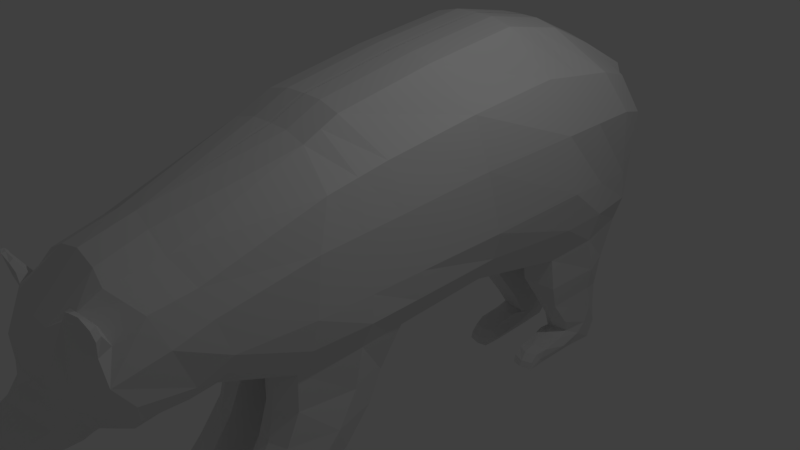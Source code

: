 # Source: SM_Bear_001.blend  (saved by Blender 2.79.0; exported with 4.5.12 LTS)
import bpy
from mathutils import Matrix  # noqa: F401  (used for matrix-valued properties, if any)

bpy.ops.wm.read_factory_settings(use_empty=True)
scene = bpy.context.scene
scene.name = 'Scene'

# ---- collections
col_collection_1 = bpy.data.collections.new('Collection 1'); scene.collection.children.link(col_collection_1)

# ---- world
world_world = bpy.data.worlds.new('World'); scene.world = world_world
world_world.color = (0.05088, 0.05088, 0.05088)
world_world.use_sun_shadow = False
world_world.sun_shadow_jitter_overblur = 0.0
world_world.cycles.sampling_method = 'MANUAL'

# ---- cameras
cam_camera = bpy.data.cameras.new('Camera')
cam_camera.clip_end = 100.0
cam_camera.lens = 35.0
cam_camera.sensor_width = 32.0
cam_camera.sensor_height = 18.0
cam_camera.ortho_scale = 7.314
cam_camera.dof.focus_distance = 0.0
cam_camera.dof.aperture_fstop = 128.0

# ---- lights
light_lamp = bpy.data.lights.new('Lamp', 'POINT')
light_lamp.transmission_factor = 0.0
light_lamp.cutoff_distance = 30.0
light_lamp.energy = 100.0
light_lamp.shadow_buffer_clip_start = 1.001
light_lamp.shadow_soft_size = 0.1
light_lamp.shadow_maximum_resolution = 0.006
light_lamp.use_absolute_resolution = True

# ---- meshes
me_plane = bpy.data.meshes.new('Plane')
me_plane.from_pydata([(0.635, -3.11, 1.372), (0.6056, -2.702, -0.3229), (0.6114, -1.41, 2.047), (0.827, -1.816, -0.5575), (0.6114, -0.9389, 2.274), (0.8691, -0.2531, -0.55), (0.6114, 0.4325, 2.544), (0.6619, 1.397, -0.6445), (0.6114, 1.82, 2.736), (0.8294, 2.819, -0.8385), (0.6114, 2.736, 2.571), (0.7841, 4.396, -0.6896), (0.6114, 3.471, 2.243), (0.7654, 4.641, 0.3631), (0.6708, 4.216, 1.828), (0.7671, 4.59, 0.8517), (0.5537, -3.738, 1.238), (0.3955, -3.13, -0.5021), (0.4728, -4.13, 1.011), (0.4718, -3.622, -0.5032), (0.2171, -4.543, 0.03067), (0.3326, -4.096, -0.4596), (0.1905, -4.876, -0.1573), (0.2981, -4.59, -0.4985), (-0.03213, -1.392, 2.129), (0.0, -3.047, 1.616), (-0.06079, -2.702, -0.3229), (-0.004918, -1.908, -0.4937), (0.0, -0.1743, -0.5553), (-0.03213, -0.9213, 2.356), (-0.004918, 1.397, -0.6445), (-0.03213, 0.4501, 2.625), (-0.004918, 2.709, -0.6953), (-0.03213, 1.838, 2.817), (0.0, 4.459, -0.6209), (-0.03213, 2.753, 2.653), (-0.011, 4.753, 0.3867), (-0.03213, 3.489, 2.325), (-0.0565, 4.7, 0.9197), (0.0, 4.232, 1.904), (0.0, -3.691, 1.432), (-0.1407, -3.097, -0.5479), (0.0, -4.223, 0.8978), (0.0, -3.588, -0.5505), (0.0, -4.634, 0.1039), (-0.004918, -4.049, -0.5482), (0.0, -4.956, -0.1298), (-0.004918, -4.548, -0.5648), (0.2693, -4.22, 0.8867), (0.3352, -3.706, 1.356), (0.3381, 4.233, 1.881), (0.2769, 4.7, 0.9197), (0.2911, 0.4532, 2.616), (0.2911, 1.841, 2.808), (0.2318, -3.097, -0.5479), (0.3024, -3.588, -0.5505), (0.3366, -0.1743, -0.5553), (0.2851, -1.897, -0.5248), (0.3224, 4.753, 0.3867), (0.2911, -1.389, 2.119), (0.2911, -0.9182, 2.346), (0.2911, 3.492, 2.315), (0.2776, 4.429, -0.7023), (0.3337, 2.746, -0.7588), (0.1066, -4.584, 0.07607), (0.3208, -3.101, 1.54), (0.2911, 2.756, 2.643), (0.2618, -4.079, -0.5027), (0.3285, 1.397, -0.6445), (0.2026, -4.552, -0.5605), (0.1002, -4.916, -0.1285), (0.2724, -2.702, -0.3229), (0.7607, -1.786, -1.129), (0.6995, -0.4518, -1.203), (0.2675, -1.899, -1.16), (0.3636, -0.4503, -1.203), (0.7186, -1.951, -1.609), (0.669, -0.626, -1.669), (0.2978, -2.064, -1.598), (0.3356, -0.626, -1.669), (0.7059, -2.291, -2.036), (0.6619, -1.016, -2.153), (0.311, -2.325, -1.995), (0.3285, -1.016, -2.153), (0.7486, -2.544, -2.363), (0.6619, -1.775, -2.67), (0.3032, -2.549, -2.357), (0.3285, -1.775, -2.67), (0.7486, -2.72, -2.55), (0.6619, -2.159, -2.88), (0.3102, -2.721, -2.541), (0.231, -2.159, -2.88), (0.7415, -2.99, -2.582), (0.8235, -2.843, -2.88), (0.3187, -2.994, -2.583), (0.2273, -2.899, -2.88), (0.6977, -3.152, -2.621), (0.8067, -3.06, -2.88), (0.3283, -3.177, -2.63), (0.2497, -3.074, -2.88), (0.6817, -3.342, -2.703), (0.6396, -3.445, -2.88), (0.3412, -3.37, -2.716), (0.3664, -3.439, -2.873), (0.792, 2.969, -1.4), (0.74, 4.234, -1.307), (0.3342, 2.848, -1.336), (0.3469, 4.242, -1.305), (0.7054, 3.186, -1.836), (0.6906, 4.209, -1.829), (0.3299, 3.18, -1.804), (0.3015, 4.232, -1.829), (0.7015, 3.504, -2.256), (0.6654, 4.278, -2.293), (0.3054, 3.502, -2.248), (0.3211, 4.322, -2.302), (0.6585, 3.451, -2.566), (0.6709, 4.217, -2.859), (0.2858, 3.443, -2.525), (0.3331, 4.217, -2.859), (0.6704, 3.083, -2.605), (0.629, 3.755, -2.859), (0.3154, 3.084, -2.6), (0.309, 3.756, -2.859), (0.6274, 2.909, -2.644), (0.623, 3.088, -2.859), (0.294, 2.909, -2.644), (0.2896, 3.088, -2.859), (0.628, 2.806, -2.749), (0.635, 2.896, -2.859), (0.2946, 2.806, -2.749), (0.2933, 2.923, -2.859), (0.3091, 4.372, -2.632), (0.6445, 4.376, -2.624), (0.6409, 3.638, -2.505), (0.2787, 3.635, -2.559), (1.06, -2.909, 0.7693), (1.194, -1.69, 1.079), (1.194, -0.4818, 1.156), (1.194, 0.8833, 1.252), (1.301, 2.337, 1.357), (1.312, 3.566, 1.399), (1.159, 4.109, 1.239), (0.8513, 4.364, 1.364), (1.02, -3.367, 0.6077), (0.9096, -3.971, 0.4095), (0.3904, -4.405, -0.1432), (0.3233, -4.815, -0.3106), (0.0, 4.501, 1.444), (0.0, -4.792, -0.4465), (0.2771, -4.784, -0.4018), (0.4382, 4.519, 1.467), (1.102, -1.506, 1.657), (1.102, -0.6662, 1.809), (1.102, 0.7021, 1.991), (1.102, 2.071, 2.123), (1.154, 3.19, 1.998), (1.015, 3.818, 1.804), (0.7635, 4.226, 1.559), (0.0, 4.426, 1.602), (0.2218, -4.874, -0.2857), (0.9507, -2.979, 1.106), (0.8862, -3.508, 0.9907), (0.8675, -4.013, 0.7496), (0.3062, -4.475, -0.04284), (0.2461, -4.869, -0.231), (0.0, -4.973, -0.3069), (0.4107, 4.432, 1.613), (1.057, -2.72, 0.268), (0.8831, -3.094, -0.03833), (0.8714, -3.728, 0.05035), (0.3925, -4.215, -0.2685), (0.3118, -4.668, -0.4081), (0.0, -4.652, -0.5189), (0.3818, 4.645, 1.2), (1.164, -1.743, 0.2934), (1.164, -0.1655, 0.2955), (1.164, 1.196, 0.3043), (1.294, 2.619, 0.4461), (1.081, 4.041, 0.2935), (1.036, 4.384, 0.8014), (0.7968, 4.498, 1.119), (0.0, 4.627, 1.177), (0.2844, -4.691, -0.4901), (0.4573, -4.345, 0.5337), (0.4695, -3.78, -0.416), (0.0, -4.379, 0.6182), (-0.01701, -3.748, -0.4607), (0.3097, -3.748, -0.4607), (0.2186, -4.354, 0.6034), (0.6892, -4.147, 0.2317), (0.6014, -4.228, 0.4122), (0.6991, -3.923, -0.009255), (0.2736, -4.4, 0.171), (0.0, -4.502, 0.2345), (0.2748, -3.98, -0.4589), (0.3411, -4.007, -0.4188), (-0.05171, -3.964, -0.4878), (0.095, -4.449, 0.2208), (0.4536, -4.297, 0.001863), (0.3977, -4.343, 0.08772), (0.4399, -4.1, -0.1681), (0.9547, -0.9602, -0.5144), (0.6114, -1.174, 2.161), (-0.004918, -0.9348, -0.5301), (-0.03213, -1.157, 2.243), (0.2911, -1.154, 2.233), (0.2042, -0.9312, -0.5378), (0.854, -0.9933, -1.159), (0.2007, -0.9651, -1.135), (0.8661, -1.275, -1.626), (0.2041, -1.277, -1.609), (0.8293, -1.657, -2.127), (0.2124, -1.652, -2.068), (0.8017, -2.147, -2.563), (0.1964, -2.157, -2.502), (0.78, -2.406, -2.718), (0.2096, -2.415, -2.728), (0.8122, -2.901, -2.745), (0.1993, -2.92, -2.768), (0.8085, -3.113, -2.757), (0.2341, -3.095, -2.756), (0.6668, -3.405, -2.781), (0.3409, -3.434, -2.76), (1.194, -1.086, 1.118), (1.102, -1.086, 1.733), (1.164, -0.9542, 0.2944), (0.4913, -1.967, -1.16), (0.4949, -1.775, -2.67), (0.4952, -3.361, -2.693), (0.565, -0.4066, -1.211), (0.4751, -2.702, -2.522), (0.4953, -2.065, -1.583), (0.4768, -2.159, -2.88), (0.4917, -0.1743, -0.5553), (0.4941, -0.626, -1.669), (0.4826, -2.973, -2.557), (0.473, -2.31, -1.983), (0.4911, -1.908, -0.4937), (0.4844, -2.898, -2.88), (0.5102, -1.016, -2.153), (0.4904, -3.184, -2.594), (0.5085, -3.433, -2.759), (0.4914, -3.07, -2.88), (0.4781, -2.526, -2.335), (0.494, -3.338, -2.88), (0.9895, 3.476, -0.6721), (0.6114, 2.278, 2.653), (-0.004918, 3.576, -0.6988), (-0.03213, 2.295, 2.735), (0.2911, 2.298, 2.726), (0.221, 3.586, -0.6946), (0.8955, 3.792, -1.321), (0.2388, 3.814, -1.292), (0.797, 3.858, -1.737), (0.2446, 3.877, -1.713), (0.7616, 4.042, -2.165), (0.2742, 4.057, -2.13), (0.7125, 3.87, -2.622), (0.2475, 3.883, -2.612), (0.7063, 3.518, -2.715), (0.2378, 3.539, -2.715), (0.649, 2.983, -2.754), (0.2233, 3.001, -2.759), (0.6319, 2.782, -2.859), (0.3027, 2.767, -2.859), (0.2602, 4.016, -2.436), (0.739, 3.985, -2.447), (1.306, 2.951, 1.378), (1.128, 2.63, 2.06), (1.188, 3.33, 0.3698), (0.4526, 3.088, -2.859), (0.4575, 4.336, -2.293), (0.4481, 2.732, -2.859), (0.4604, 2.758, -2.759), (0.423, 3.387, -2.539), (0.4653, 2.923, -2.859), (0.5219, 2.85, -1.342), (0.4592, 4.484, -0.7097), (0.5051, 4.217, -2.859), (0.4821, 4.376, -2.624), (0.4688, 4.261, -1.316), (0.4659, 3.021, -2.589), (0.4862, 2.709, -0.6953), (0.4814, 3.122, -1.804), (0.4698, 3.756, -2.859), (0.4588, 4.23, -1.82), (0.4556, 2.847, -2.639), (0.4139, 3.571, -2.5), (0.4773, 3.43, -2.283), (0.3711, -3.942, -0.3781), (-0.009059, -3.907, -0.4302), (0.156, -4.392, 0.3434), (0.5135, -4.237, 0.08875), (0.4516, -4.292, 0.2036), (0.5119, -4.056, -0.0884), (0.3359, -4.367, 0.2919), (0.0, -4.426, 0.3557), (0.2733, -3.907, -0.4302), (0.4817, -3.997, 1.05), (0.72, -3.623, 1.114), (0.6916, -4.048, 0.9339), (0.8094, -3.844, 0.7782), (0.6603, -3.884, 0.9418), (0.6367, -4.089, 1.211), (0.5392, -4.123, 1.103), (0.7362, -4.055, 1.025), (0.9316, -4.043, 0.8773), (0.9709, -3.988, 1.032), (0.8849, -4.078, 1.23), (0.6194, -4.142, 1.188), (0.846, -4.019, 0.9612), (0.6582, -4.076, 1.074), (1.012, -4.061, 1.015), (0.7651, -4.103, 1.244), (0.9632, -4.018, 1.15), (0.8777, -4.124, 1.24), (1.001, -4.091, 1.144), (0.7605, -4.155, 1.245), (0.9082, -2.701, -0.02746), (0.7163, -3.101, -0.2702), (0.7486, -3.664, -0.2264), (0.3625, -4.155, -0.3641), (0.3049, -4.629, -0.4533), (-0.002459, -4.6, -0.5419), (0.3294, 4.672, 1.06), (1.072, -1.769, -0.1321), (1.094, -0.1988, -0.1272), (0.9899, 1.307, -0.1701), (1.139, 2.73, -0.1962), (1.01, 4.229, -0.198), (0.8956, 4.502, 0.5742), (0.8143, 4.543, 0.9853), (-0.02825, 4.664, 1.049), (0.2435, -4.622, -0.5253), (0.5843, -3.852, -0.2126), (0.3905, -4.053, -0.2934), (1.136, -0.9467, -0.11), (1.166, 3.413, -0.1512), (0.4415, -3.999, -0.2332), (-0.02039, 4.684, -0.1253), (0.2851, 4.669, -0.166), (0.7609, 4.582, -0.174)], [], [(319, 326, 3, 1), (337, 327, 5, 202), (327, 328, 7, 5), (328, 329, 9, 7), (338, 330, 11, 246), (330, 331, 13, 342, 11), (331, 332, 15, 13), (161, 162, 300, 16, 0), (163, 301, 306, 311, 307), (200, 164, 20, 193), (164, 165, 22, 20), (49, 48, 42, 40), (167, 50, 39, 159), (53, 52, 31, 33), (55, 54, 41, 43), (207, 56, 28, 204), (58, 51, 38, 36), (206, 59, 24, 205), (50, 61, 37, 39), (251, 62, 34, 248), (198, 64, 44, 194), (59, 65, 25, 24), (250, 53, 33, 249), (188, 55, 43, 187), (56, 68, 30, 28), (65, 49, 40, 25), (334, 69, 47, 324), (52, 60, 29, 31), (54, 71, 26, 41), (71, 57, 27, 26), (341, 58, 36, 340), (64, 70, 46, 44), (61, 66, 35, 37), (69, 67, 45, 47), (68, 63, 32, 30), (7, 9, 283, 63, 68), (23, 21, 67, 69), (12, 10, 66, 61), (20, 22, 70, 64), (11, 342, 341, 62, 278), (1, 3, 238, 57, 71), (17, 1, 71, 54), (6, 4, 60, 52), (323, 23, 69, 334), (0, 16, 49, 65), (5, 7, 68, 56, 234), (185, 19, 55, 188), (247, 8, 53, 250), (2, 0, 65, 59), (193, 20, 64, 198), (246, 11, 105, 252), (14, 12, 61, 50), (203, 2, 59, 206), (13, 15, 51, 58), (202, 5, 73, 208), (19, 17, 54, 55), (8, 6, 52, 53), (158, 14, 50, 167), (16, 299, 18, 48, 49), (209, 74, 78, 211), (57, 238, 227, 74), (207, 57, 74, 209), (5, 234, 230, 73), (77, 235, 240, 81), (74, 227, 232, 78), (73, 230, 235, 77), (208, 73, 77, 210), (81, 240, 228, 85), (210, 77, 81, 212), (211, 78, 82, 213), (78, 232, 237, 82), (215, 86, 90, 217), (212, 81, 85, 214), (213, 82, 86, 215), (82, 237, 244, 86), (89, 233, 239, 93), (86, 244, 231, 90), (85, 228, 233, 89), (214, 85, 89, 216), (218, 93, 97, 220), (216, 89, 93, 218), (217, 90, 94, 219), (90, 231, 236, 94), (221, 98, 102, 223), (219, 94, 98, 221), (94, 236, 241, 98), (93, 239, 243, 97), (222, 101, 103, 223, 242), (98, 241, 229, 102), (97, 243, 245, 101), (220, 97, 101, 222), (253, 106, 110, 255), (11, 278, 281, 105), (251, 63, 106, 253), (63, 283, 277, 106), (110, 284, 289, 114), (106, 277, 284, 110), (105, 281, 286, 109), (252, 105, 109, 254), (133, 280, 279, 117), (109, 286, 272, 113), (254, 109, 113, 256), (255, 110, 114, 257), (259, 118, 122, 261), (267, 133, 117, 258), (266, 135, 118, 259), (135, 288, 275, 118), (121, 285, 271, 125), (118, 275, 282, 122), (117, 279, 285, 121), (258, 117, 121, 260), (125, 271, 276, 129), (260, 121, 125, 262), (261, 122, 126, 263), (122, 282, 287, 126), (264, 129, 276, 273), (262, 125, 129, 264), (263, 126, 130, 265), (126, 287, 274, 130), (114, 289, 288, 135), (257, 114, 135, 266), (256, 113, 133, 267), (113, 272, 280, 133), (181, 143, 151, 174), (165, 147, 150, 160), (160, 150, 149, 166), (174, 151, 148, 182), (171, 172, 147, 146), (201, 171, 146, 199), (169, 170, 145, 144), (168, 169, 144, 136), (157, 158, 143, 142), (156, 157, 142, 141), (269, 156, 141, 268), (154, 155, 140, 139), (153, 154, 139, 138), (225, 153, 138, 224), (161, 152, 137, 136), (0, 2, 152, 161), (203, 4, 153, 225), (4, 6, 154, 153), (6, 8, 155, 154), (247, 10, 156, 269), (10, 12, 157, 156), (12, 14, 158, 157), (70, 160, 166, 46), (22, 165, 160, 70), (143, 158, 167, 151), (151, 167, 159, 148), (146, 147, 165, 164), (199, 146, 164, 200), (144, 145, 163, 302, 162), (136, 144, 162, 161), (319, 320, 169, 168), (320, 321, 170, 169), (336, 322, 171, 201), (322, 323, 172, 171), (325, 174, 182, 333), (332, 181, 174, 325), (147, 172, 183, 150), (150, 183, 173, 149), (142, 143, 181, 180), (141, 142, 180, 179), (268, 141, 179, 270), (139, 140, 178, 177), (138, 139, 177, 176), (224, 138, 176, 226), (136, 137, 175, 168), (321, 335, 192, 170), (145, 190, 191, 163), (170, 192, 190, 145), (18, 184, 189, 48), (290, 185, 188, 298), (298, 188, 187, 291), (48, 189, 186, 42), (163, 191, 184, 18, 301), (67, 195, 197, 45), (21, 196, 195, 67), (339, 336, 201, 295), (293, 199, 200, 294), (295, 201, 199, 293), (296, 193, 198, 292), (292, 198, 194, 297), (294, 200, 193, 296), (137, 224, 226, 175), (2, 203, 225, 152), (152, 225, 224, 137), (96, 220, 222, 100), (100, 222, 242, 229), (95, 219, 221, 99), (99, 221, 223, 103), (91, 217, 219, 95), (88, 216, 218, 92), (92, 218, 220, 96), (84, 214, 216, 88), (83, 213, 215, 87), (80, 212, 214, 84), (87, 215, 217, 91), (79, 211, 213, 83), (76, 210, 212, 80), (72, 208, 210, 76), (56, 207, 209, 75), (75, 209, 211, 79), (3, 202, 208, 72), (4, 203, 206, 60), (60, 206, 205, 29), (57, 207, 204, 27), (326, 337, 202, 3), (233, 228, 87, 91), (241, 236, 92, 96), (101, 245, 243, 99, 103), (227, 238, 3, 72), (230, 234, 56, 75), (232, 227, 72, 76), (237, 232, 76, 80), (244, 237, 80, 84), (231, 244, 84, 88), (236, 231, 88, 92), (243, 239, 95, 99), (229, 241, 96, 100), (240, 235, 79, 83), (235, 230, 75, 79), (228, 240, 83, 87), (239, 233, 91, 95), (229, 242, 223, 102), (140, 268, 270, 178), (8, 247, 269, 155), (155, 269, 268, 140), (112, 256, 267, 134), (115, 257, 266, 132), (127, 263, 265, 131), (124, 262, 264, 128), (128, 264, 273, 274), (123, 261, 263, 127), (120, 260, 262, 124), (116, 258, 260, 120), (132, 266, 259, 119), (134, 267, 258, 116), (119, 259, 261, 123), (111, 255, 257, 115), (108, 254, 256, 112), (104, 252, 254, 108), (62, 251, 253, 107), (107, 253, 255, 111), (9, 246, 252, 104), (10, 247, 250, 66), (66, 250, 249, 35), (63, 251, 248, 32), (329, 338, 246, 9), (271, 285, 123, 127), (285, 279, 119, 123), (276, 271, 127, 131), (273, 276, 131, 265), (288, 289, 112, 134), (274, 273, 265, 130), (281, 278, 62, 107), (277, 283, 9, 104), (284, 277, 104, 108), (272, 286, 111, 115), (275, 288, 134, 116), (282, 275, 116, 120), (287, 282, 120, 124), (274, 287, 124, 128), (280, 272, 115, 132), (289, 284, 108, 112), (286, 281, 107, 111), (279, 280, 132, 119), (191, 294, 296, 184), (189, 292, 297, 186), (184, 296, 292, 189), (192, 295, 293, 190), (190, 293, 294, 191), (335, 339, 295, 192), (195, 298, 291, 197), (196, 290, 298, 195), (300, 303, 299, 16), (162, 302, 303, 300), (299, 303, 309, 314, 304), (318, 312, 305, 310), (317, 311, 306, 316), (301, 18, 305, 312, 306), (303, 302, 308, 315, 309), (18, 299, 304, 310, 305), (302, 163, 307, 313, 308), (315, 317, 316, 309), (308, 313, 317, 315), (313, 307, 311, 317), (314, 318, 310, 304), (309, 316, 318, 314), (316, 306, 312, 318), (185, 290, 339, 335), (178, 270, 338, 329), (175, 226, 337, 326), (290, 196, 336, 339), (19, 185, 335, 321), (15, 332, 325, 51), (51, 325, 333, 38), (21, 23, 323, 322), (196, 21, 322, 336), (17, 19, 321, 320), (1, 17, 320, 319), (172, 323, 334, 183), (183, 334, 324, 173), (180, 181, 332, 331), (179, 180, 331, 330), (270, 179, 330, 338), (177, 178, 329, 328), (176, 177, 328, 327), (226, 176, 327, 337), (168, 175, 326, 319), (62, 341, 340, 34), (58, 13, 36), (341, 342, 13, 58)])
me_plane.use_remesh_preserve_volume = False
me_plane.use_remesh_preserve_attributes = False
me_plane.use_mirror_vertex_groups = False
me_plane.update()

# ---- objects
ob_plane = bpy.data.objects.new('Plane', me_plane)
ob_lamp = bpy.data.objects.new('Lamp', light_lamp)
ob_camera = bpy.data.objects.new('Camera', cam_camera)

# ---- transforms, parenting, visibility, modifiers, constraints
ob_plane.location = (0.0, 0.0, 0.0)
ob_plane.lineart.crease_threshold = 0.0
_m = ob_plane.modifiers.new('Mirror', 'MIRROR')
_m.use_clip = True
ob_lamp.location = (4.076, 1.005, 5.904)
ob_lamp.rotation_euler = (0.6503, 0.05522, 1.866)
ob_lamp.lock_rotations_4d = False
ob_lamp.empty_display_type = 'ARROWS'
ob_lamp.color = (0.0, 0.0, 0.0, 0.0)
ob_lamp.lineart.crease_threshold = 0.0
ob_camera.location = (7.481, -6.508, 5.344)
ob_camera.rotation_euler = (1.109, 0.0, 0.8149)
ob_camera.lock_rotations_4d = False
ob_camera.empty_display_type = 'ARROWS'
ob_camera.color = (0.0, 0.0, 0.0, 0.0)
ob_camera.display_type = 'WIRE'
ob_camera.lineart.crease_threshold = 0.0

# ---- collection membership
col_collection_1.objects.link(ob_plane)
col_collection_1.objects.link(ob_lamp)
col_collection_1.objects.link(ob_camera)

# ---- scene / render settings (as saved in the file)
scene.camera = ob_camera
scene.frame_start = 1; scene.frame_end = 250; scene.frame_set(1)
scene.render.engine = 'BLENDER_EEVEE_NEXT'
scene.render.resolution_percentage = 50
scene.render.dither_intensity = 0.0
scene.cycles.use_denoising = False
scene.cycles.samples = 128
scene.cycles.sampling_pattern = 'TABULATED_SOBOL'
scene.cycles.use_adaptive_sampling = False
scene.cycles.use_light_tree = False
scene.cycles.blur_glossy = 0.0
scene.cycles.sample_clamp_indirect = 0.0
scene.view_settings.view_transform = 'Standard'
bpy.context.view_layer.update()
